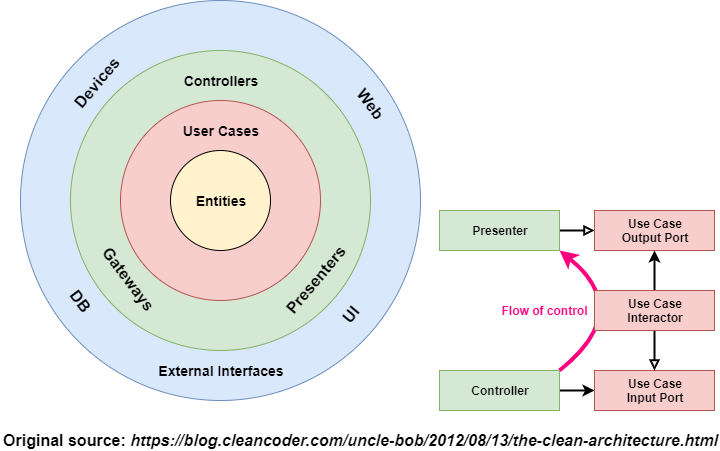

The diagram above was exported from draw.io. Its source (the exported page's mxGraphModel, read from the mxfile embedded in the PNG):
<mxGraphModel dx="868" dy="411" grid="1" gridSize="10" guides="1" tooltips="1" connect="1" arrows="1" fold="1" page="1" pageScale="1" pageWidth="850" pageHeight="1100" math="0" shadow="0">
  <root>
    <mxCell id="0" />
    <mxCell id="1" parent="0" />
    <mxCell id="WI0CDLAmYGxVV7XR649D-8" value="" style="ellipse;whiteSpace=wrap;html=1;aspect=fixed;fillColor=#dae8fc;strokeColor=#6c8ebf;" parent="1" vertex="1">
      <mxGeometry x="66" y="30" width="400" height="400" as="geometry" />
    </mxCell>
    <mxCell id="WI0CDLAmYGxVV7XR649D-9" value="" style="ellipse;whiteSpace=wrap;html=1;aspect=fixed;fillColor=#d5e8d4;strokeColor=#82b366;" parent="1" vertex="1">
      <mxGeometry x="116" y="80" width="300" height="300" as="geometry" />
    </mxCell>
    <mxCell id="WI0CDLAmYGxVV7XR649D-10" value="" style="ellipse;whiteSpace=wrap;html=1;aspect=fixed;fillColor=#f8cecc;fontStyle=1;fontSize=14;strokeColor=#b85450;" parent="1" vertex="1">
      <mxGeometry x="166" y="130" width="200" height="200" as="geometry" />
    </mxCell>
    <mxCell id="WI0CDLAmYGxVV7XR649D-13" value="Controllers" style="text;html=1;strokeColor=none;fillColor=none;align=center;verticalAlign=middle;whiteSpace=wrap;rounded=0;fontStyle=1;fontSize=14;" parent="1" vertex="1">
      <mxGeometry x="186" y="100" width="160" height="20" as="geometry" />
    </mxCell>
    <mxCell id="WI0CDLAmYGxVV7XR649D-21" value="DB" style="text;html=1;strokeColor=none;fillColor=none;align=center;verticalAlign=middle;whiteSpace=wrap;rounded=0;rotation=53;fontStyle=1;fontSize=16;" parent="1" vertex="1">
      <mxGeometry x="106" y="320" width="40" height="20" as="geometry" />
    </mxCell>
    <mxCell id="WI0CDLAmYGxVV7XR649D-22" value="UI" style="text;html=1;strokeColor=none;fillColor=none;align=center;verticalAlign=middle;whiteSpace=wrap;rounded=0;rotation=310;fontStyle=1;fontSize=16;" parent="1" vertex="1">
      <mxGeometry x="376" y="335" width="40" height="20" as="geometry" />
    </mxCell>
    <mxCell id="WI0CDLAmYGxVV7XR649D-23" value="Entities" style="ellipse;whiteSpace=wrap;html=1;aspect=fixed;fillColor=#FFF2CC;fontStyle=1;fontSize=14;" parent="1" vertex="1">
      <mxGeometry x="216" y="180" width="100" height="100" as="geometry" />
    </mxCell>
    <mxCell id="WI0CDLAmYGxVV7XR649D-24" value="User Cases" style="text;html=1;strokeColor=none;fillColor=none;align=center;verticalAlign=middle;whiteSpace=wrap;rounded=0;fontStyle=1;fontSize=14;" parent="1" vertex="1">
      <mxGeometry x="186" y="150" width="160" height="20" as="geometry" />
    </mxCell>
    <mxCell id="WI0CDLAmYGxVV7XR649D-26" value="Original source: &lt;i&gt;https://blog.cleancoder.com/uncle-bob/2012/08/13/the-clean-architecture.html&lt;/i&gt;" style="text;html=1;strokeColor=none;fillColor=none;align=center;verticalAlign=middle;whiteSpace=wrap;rounded=0;fontSize=16;fontColor=#000000;fontStyle=1" parent="1" vertex="1">
      <mxGeometry x="46" y="460" width="719" height="20" as="geometry" />
    </mxCell>
    <mxCell id="PHmCzCpUCthD_Q890sa5-1" value="Devices" style="text;html=1;strokeColor=none;fillColor=none;align=center;verticalAlign=middle;whiteSpace=wrap;rounded=0;rotation=310;fontStyle=1;fontSize=16;" parent="1" vertex="1">
      <mxGeometry x="122" y="103" width="40" height="20" as="geometry" />
    </mxCell>
    <mxCell id="PHmCzCpUCthD_Q890sa5-2" value="Web" style="text;html=1;strokeColor=none;fillColor=none;align=center;verticalAlign=middle;whiteSpace=wrap;rounded=0;rotation=53;fontStyle=1;fontSize=16;" parent="1" vertex="1">
      <mxGeometry x="396" y="123" width="40" height="20" as="geometry" />
    </mxCell>
    <mxCell id="PHmCzCpUCthD_Q890sa5-5" value="External Interfaces" style="text;html=1;strokeColor=none;fillColor=none;align=center;verticalAlign=middle;whiteSpace=wrap;rounded=0;fontStyle=1;fontSize=14;" parent="1" vertex="1">
      <mxGeometry x="186" y="390" width="160" height="20" as="geometry" />
    </mxCell>
    <mxCell id="PHmCzCpUCthD_Q890sa5-6" value="Gateways" style="text;html=1;strokeColor=none;fillColor=none;align=center;verticalAlign=middle;whiteSpace=wrap;rounded=0;rotation=53;fontStyle=1;fontSize=16;" parent="1" vertex="1">
      <mxGeometry x="154" y="298" width="40" height="20" as="geometry" />
    </mxCell>
    <mxCell id="PHmCzCpUCthD_Q890sa5-7" value="Presenters" style="text;html=1;strokeColor=none;fillColor=none;align=center;verticalAlign=middle;whiteSpace=wrap;rounded=0;rotation=310;fontStyle=1;fontSize=16;" parent="1" vertex="1">
      <mxGeometry x="341" y="300" width="40" height="20" as="geometry" />
    </mxCell>
    <mxCell id="GpDnjt2Rird08iDHCy0X-1" style="rounded=0;orthogonalLoop=1;jettySize=auto;html=1;entryX=0;entryY=0.5;entryDx=0;entryDy=0;endArrow=block;endFill=0;strokeWidth=2;" edge="1" parent="1" source="PHmCzCpUCthD_Q890sa5-9" target="PHmCzCpUCthD_Q890sa5-11">
      <mxGeometry relative="1" as="geometry" />
    </mxCell>
    <mxCell id="GpDnjt2Rird08iDHCy0X-5" style="edgeStyle=none;orthogonalLoop=1;jettySize=auto;html=1;exitX=1;exitY=1;exitDx=0;exitDy=0;entryX=1;entryY=0;entryDx=0;entryDy=0;endArrow=none;endFill=0;strokeWidth=4;curved=1;startArrow=classic;startFill=1;strokeColor=#FF0080;" edge="1" parent="1" source="PHmCzCpUCthD_Q890sa5-9" target="PHmCzCpUCthD_Q890sa5-10">
      <mxGeometry relative="1" as="geometry">
        <Array as="points">
          <mxPoint x="680" y="340" />
        </Array>
      </mxGeometry>
    </mxCell>
    <mxCell id="GpDnjt2Rird08iDHCy0X-6" value="Flow of control" style="text;html=1;align=center;verticalAlign=middle;resizable=0;points=[];labelBackgroundColor=#ffffff;fontColor=#FF0080;fontStyle=1" vertex="1" connectable="0" parent="GpDnjt2Rird08iDHCy0X-5">
      <mxGeometry x="-0.5182" y="-13" relative="1" as="geometry">
        <mxPoint x="-42.8" y="21.11" as="offset" />
      </mxGeometry>
    </mxCell>
    <mxCell id="PHmCzCpUCthD_Q890sa5-9" value="Presenter" style="rounded=0;whiteSpace=wrap;html=1;fillColor=#d5e8d4;strokeColor=#82b366;fontStyle=1" parent="1" vertex="1">
      <mxGeometry x="485" y="240" width="120" height="40" as="geometry" />
    </mxCell>
    <mxCell id="GpDnjt2Rird08iDHCy0X-3" style="edgeStyle=none;rounded=0;orthogonalLoop=1;jettySize=auto;html=1;entryX=0;entryY=0.5;entryDx=0;entryDy=0;endArrow=classic;endFill=1;strokeWidth=2;" edge="1" parent="1" source="PHmCzCpUCthD_Q890sa5-10" target="PHmCzCpUCthD_Q890sa5-12">
      <mxGeometry relative="1" as="geometry" />
    </mxCell>
    <mxCell id="PHmCzCpUCthD_Q890sa5-10" value="Controller" style="rounded=0;whiteSpace=wrap;html=1;fillColor=#d5e8d4;strokeColor=#82b366;fontStyle=1" parent="1" vertex="1">
      <mxGeometry x="485" y="400" width="120" height="40" as="geometry" />
    </mxCell>
    <mxCell id="PHmCzCpUCthD_Q890sa5-11" value="Use Case&lt;br&gt;Output Port" style="rounded=0;whiteSpace=wrap;html=1;fillColor=#f8cecc;strokeColor=#b85450;fontStyle=1" parent="1" vertex="1">
      <mxGeometry x="640" y="240" width="120" height="40" as="geometry" />
    </mxCell>
    <mxCell id="PHmCzCpUCthD_Q890sa5-12" value="Use Case&lt;br&gt;Input Port" style="rounded=0;whiteSpace=wrap;html=1;fillColor=#f8cecc;strokeColor=#b85450;fontStyle=1" parent="1" vertex="1">
      <mxGeometry x="640" y="400" width="120" height="40" as="geometry" />
    </mxCell>
    <mxCell id="GpDnjt2Rird08iDHCy0X-2" value="" style="rounded=0;orthogonalLoop=1;jettySize=auto;html=1;endArrow=block;endFill=0;strokeWidth=2;" edge="1" parent="1" source="PHmCzCpUCthD_Q890sa5-13" target="PHmCzCpUCthD_Q890sa5-12">
      <mxGeometry relative="1" as="geometry" />
    </mxCell>
    <mxCell id="GpDnjt2Rird08iDHCy0X-4" style="edgeStyle=none;rounded=0;orthogonalLoop=1;jettySize=auto;html=1;entryX=0.5;entryY=1;entryDx=0;entryDy=0;endArrow=classic;endFill=1;strokeWidth=2;" edge="1" parent="1" source="PHmCzCpUCthD_Q890sa5-13" target="PHmCzCpUCthD_Q890sa5-11">
      <mxGeometry relative="1" as="geometry" />
    </mxCell>
    <mxCell id="PHmCzCpUCthD_Q890sa5-13" value="Use Case&lt;br&gt;Interactor" style="rounded=0;whiteSpace=wrap;html=1;fillColor=#f8cecc;strokeColor=#b85450;fontStyle=1" parent="1" vertex="1">
      <mxGeometry x="640" y="320" width="120" height="40" as="geometry" />
    </mxCell>
  </root>
</mxGraphModel>